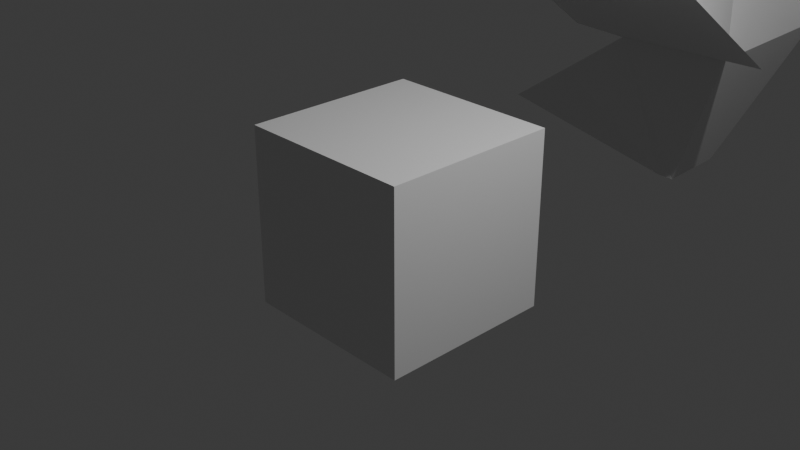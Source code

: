 # Source: weird_totem.blend  (saved by Blender 4.3.34; exported with 4.5.12 LTS)
import bpy
from mathutils import Matrix  # noqa: F401  (used for matrix-valued properties, if any)

bpy.ops.wm.read_factory_settings(use_empty=True)
scene = bpy.context.scene
scene.name = 'Scene'

# ---- collections
col_collection = bpy.data.collections.new('Collection'); scene.collection.children.link(col_collection)

# ---- materials (node trees are filled in below, after node groups)
mat_material = bpy.data.materials.new('Material')
mat_material.alpha_threshold = 0.0
mat_material.roughness = 0.5
mat_material.line_color = (0.0, 0.0, 0.0, 1.0)

# ---- material node trees
mat_material.use_nodes = True; mat_material.node_tree.nodes.clear()
_N = mat_material.node_tree.nodes; _L = mat_material.node_tree.links
n0 = _N.new('ShaderNodeOutputMaterial'); n0.name = 'Material Output'; n0.location = (300, 300)
n1 = _N.new('ShaderNodeBsdfPrincipled'); n1.name = 'Principled BSDF'; n1.location = (10, 300)
n1.inputs[3].default_value = 1.45
_L.new(n1.outputs[0], n0.inputs[0])
n0.is_active_output = True

# ---- world
world_world = bpy.data.worlds.new('World'); scene.world = world_world
world_world.use_nodes = True; world_world.node_tree.nodes.clear()
_N = world_world.node_tree.nodes; _L = world_world.node_tree.links
n0 = _N.new('ShaderNodeOutputWorld'); n0.name = 'World Output'; n0.location = (300, 300)
n1 = _N.new('ShaderNodeBackground'); n1.name = 'Background'; n1.location = (10, 300)
n1.inputs[0].default_value = (0.05088, 0.05088, 0.05088, 1.0)
_L.new(n1.outputs[0], n0.inputs[0])
n0.is_active_output = True
world_world.color = (0.05088, 0.05088, 0.05088)
world_world.sun_shadow_jitter_overblur = 0.0

# ---- cameras
cam_camera = bpy.data.cameras.new('Camera')
cam_camera.clip_end = 100.0
cam_camera.ortho_scale = 7.314

# ---- lights
light_light = bpy.data.lights.new('Light', 'POINT')
light_light.energy = 1000.0
light_light.shadow_soft_size = 0.1

# ---- meshes
me_cube = bpy.data.meshes.new('Cube')
me_cube.from_pydata([(1.0, 6.216, 1.03), (0.09953, 5.723, -0.9857), (1.0, 4.217, 0.9698), (0.09953, 4.831, -1.013), (-0.8658, 5.645, 0.7308), (-0.09953, 5.723, -0.9857), (-0.8658, 4.806, 0.7055), (-0.09953, 4.831, -1.013), (1.0, 4.187, 1.957), (-1.651, 4.19, 1.887), (0.997, 6.174, 2.027), (-1.647, 6.2, 1.941), (1.0, 4.177, 2.318), (-1.0, 4.177, 2.318), (1.0, 6.176, 2.378), (-1.0, 6.176, 2.378), (1.765, 4.159, 2.893), (-0.2348, 4.159, 2.893), (1.765, 6.158, 2.953), (-0.2348, 6.158, 2.953), (0.4121, 4.734, 3.335), (-0.4121, 4.734, 3.335), (0.4121, 5.558, 3.359), (-0.4121, 5.558, 3.359), (-1.373, 6.216, 0.888), (1.559, 6.537, 1.11), (-1.555, 7.175, 1.954), (1.374, 7.487, 2.218), (1.617, 3.911, 1.074), (-1.345, 4.454, 0.8625), (1.345, 2.8, 2.029), (-1.617, 3.343, 1.818), (-2.855, 5.415, -0.6683), (-2.855, 5.12, -0.6772), (-1.986, 5.11, -0.06189), (-1.986, 5.387, -0.05352), (0.8072, 4.339, 3.545), (-0.8072, 4.339, 3.545), (0.8072, 5.953, 3.594), (-0.8072, 5.953, 3.594), (2.42, 4.339, 3.545), (0.806, 4.339, 3.545), (2.42, 5.953, 3.594), (0.806, 5.953, 3.594), (-0.01589, 5.126, 3.727), (-0.01589, 5.156, 3.728), (0.01472, 5.126, 3.727), (0.01472, 5.156, 3.728), (0.8072, 5.954, 3.538), (0.8072, 4.341, 3.49), (2.42, 5.954, 3.538), (2.42, 4.341, 3.49), (-1.0, -1.0, -1.0), (-1.0, -1.0, 1.0), (-1.0, 1.0, -1.0), (-1.0, 1.0, 1.0), (1.0, -1.0, -1.0), (1.0, -1.0, 1.0), (1.0, 1.0, -1.0), (1.0, 1.0, 1.0)], [], [(0, 4, 24, 25), (3, 2, 6, 7), (5, 7, 33, 32), (5, 1, 3, 7), (1, 0, 2, 3), (5, 4, 0, 1), (9, 8, 12, 13), (9, 6, 29, 31), (4, 6, 9, 11), (2, 0, 10, 8), (14, 15, 19, 18), (10, 11, 15, 14), (8, 10, 14, 12), (11, 9, 13, 15), (19, 17, 21, 23), (12, 14, 18, 16), (15, 13, 17, 19), (13, 12, 16, 17), (20, 22, 38, 36), (17, 16, 20, 21), (18, 19, 23, 22), (16, 18, 22, 20), (25, 24, 26, 27), (10, 0, 25, 27), (11, 10, 27, 26), (4, 11, 26, 24), (29, 28, 30, 31), (6, 2, 28, 29), (2, 8, 30, 28), (8, 9, 31, 30), (33, 34, 35, 32), (6, 4, 35, 34), (4, 5, 32, 35), (7, 6, 34, 33), (39, 37, 44, 45), (23, 21, 37, 39), (21, 20, 36, 37), (22, 23, 39, 38), (42, 43, 41, 40), (37, 36, 40, 41), (38, 39, 43, 42), (38, 42, 50, 48), (45, 44, 46, 47), (43, 39, 45, 47), (37, 41, 46, 44), (41, 43, 47, 46), (49, 48, 50, 51), (42, 40, 51, 50), (40, 36, 49, 51), (36, 38, 48, 49), (52, 53, 55, 54), (54, 55, 59, 58), (58, 59, 57, 56), (56, 57, 53, 52), (54, 58, 56, 52), (59, 55, 53, 57)])
_uv = me_cube.uv_layers.new(name='UVMap')
_uv.uv.foreach_set('vector', [0.625, 0.5, 0.625, 0.25, 0.625, 0.25, 0.625, 0.5, 0.375, 0.75, 0.625, 0.75, 0.625, 1.0, 0.375, 1.0, 0.125, 0.5, 0.125, 0.75, 0.125, 0.75, 0.125, 0.5, 0.125, 0.5, 0.375, 0.5, 0.375, 0.75, 0.125, 0.75, 0.375, 0.5, 0.625, 0.5, 0.625, 0.75, 0.375, 0.75, 0.375, 0.25, 0.625, 0.25, 0.625, 0.5, 0.375, 0.5, 0.625, 1.0, 0.625, 0.75, 0.625, 0.75, 0.625, 1.0, 0.625, 0.0, 0.625, 0.0, 0.625, 0.0, 0.625, 0.0, 0.625, 0.25, 0.625, 0.0, 0.625, 0.0, 0.625, 0.25, 0.625, 0.75, 0.625, 0.5, 0.625, 0.5, 0.625, 0.75, 0.625, 0.5, 0.625, 0.25, 0.625, 0.25, 0.625, 0.5, 0.625, 0.5, 0.625, 0.25, 0.625, 0.25, 0.625, 0.5, 0.625, 0.75, 0.625, 0.5, 0.625, 0.5, 0.625, 0.75, 0.625, 0.25, 0.625, 0.0, 0.625, 0.0, 0.625, 0.25, 0.625, 0.25, 0.625, 0.0, 0.625, 0.0, 0.625, 0.25, 0.625, 0.75, 0.625, 0.5, 0.625, 0.5, 0.625, 0.75, 0.625, 0.25, 0.625, 0.0, 0.625, 0.0, 0.625, 0.25, 0.625, 1.0, 0.625, 0.75, 0.625, 0.75, 0.625, 1.0, 0.625, 0.75, 0.625, 0.5, 0.625, 0.5, 0.625, 0.75, 0.625, 1.0, 0.625, 0.75, 0.625, 0.75, 0.625, 1.0, 0.625, 0.5, 0.625, 0.25, 0.625, 0.25, 0.625, 0.5, 0.625, 0.75, 0.625, 0.5, 0.625, 0.5, 0.625, 0.75, 0.625, 0.5, 0.625, 0.25, 0.625, 0.25, 0.625, 0.5, 0.625, 0.5, 0.625, 0.5, 0.625, 0.5, 0.625, 0.5, 0.625, 0.25, 0.625, 0.5, 0.625, 0.5, 0.625, 0.25, 0.625, 0.25, 0.625, 0.25, 0.625, 0.25, 0.625, 0.25, 0.625, 1.0, 0.625, 0.75, 0.625, 0.75, 0.625, 1.0, 0.625, 1.0, 0.625, 0.75, 0.625, 0.75, 0.625, 1.0, 0.625, 0.75, 0.625, 0.75, 0.625, 0.75, 0.625, 0.75, 0.625, 0.75, 0.625, 1.0, 0.625, 1.0, 0.625, 0.75, 0.375, 0.0, 0.625, 0.0, 0.625, 0.25, 0.375, 0.25, 0.625, 0.0, 0.625, 0.25, 0.625, 0.25, 0.625, 0.0, 0.625, 0.25, 0.375, 0.25, 0.375, 0.25, 0.625, 0.25, 0.375, 1.0, 0.625, 1.0, 0.625, 1.0, 0.375, 1.0, 0.625, 0.25, 0.625, 0.0, 0.625, 0.0, 0.625, 0.25, 0.625, 0.25, 0.625, 0.0, 0.625, 0.0, 0.625, 0.25, 0.625, 1.0, 0.625, 0.75, 0.625, 0.75, 0.625, 1.0, 0.625, 0.5, 0.625, 0.25, 0.625, 0.25, 0.625, 0.5, 0.625, 0.5, 0.875, 0.5, 0.875, 0.75, 0.625, 0.75, 0.625, 1.0, 0.625, 0.75, 0.625, 0.75, 0.625, 1.0, 0.625, 0.5, 0.625, 0.25, 0.625, 0.25, 0.625, 0.5, 0.625, 0.5, 0.625, 0.5, 0.625, 0.5, 0.625, 0.5, 0.625, 0.25, 0.625, 0.0, 0.625, 0.0, 0.625, 0.25, 0.625, 0.25, 0.625, 0.25, 0.625, 0.25, 0.625, 0.25, 0.625, 1.0, 0.625, 1.0, 0.625, 1.0, 0.625, 1.0, 0.875, 0.75, 0.875, 0.5, 0.875, 0.5, 0.875, 0.75, 0.625, 0.75, 0.625, 0.5, 0.625, 0.5, 0.625, 0.75, 0.625, 0.5, 0.625, 0.75, 0.625, 0.75, 0.625, 0.5, 0.625, 0.75, 0.625, 0.75, 0.625, 0.75, 0.625, 0.75, 0.625, 0.75, 0.625, 0.5, 0.625, 0.5, 0.625, 0.75, 0.375, 0.0, 0.625, 0.0, 0.625, 0.25, 0.375, 0.25, 0.375, 0.25, 0.625, 0.25, 0.625, 0.5, 0.375, 0.5, 0.375, 0.5, 0.625, 0.5, 0.625, 0.75, 0.375, 0.75, 0.375, 0.75, 0.625, 0.75, 0.625, 1.0, 0.375, 1.0, 0.125, 0.5, 0.375, 0.5, 0.375, 0.75, 0.125, 0.75, 0.625, 0.5, 0.875, 0.5, 0.875, 0.75, 0.625, 0.75])
me_cube.materials.append(mat_material)
me_cube.use_mirror_vertex_groups = False
me_cube.update()

# ---- objects
ob_cube = bpy.data.objects.new('Cube', me_cube)
ob_light = bpy.data.objects.new('Light', light_light)
ob_camera = bpy.data.objects.new('Camera', cam_camera)

# ---- transforms, parenting, visibility, modifiers, constraints
ob_cube.location = (0.0, 0.0, 0.0)
ob_cube.lock_rotations_4d = False
ob_cube.empty_display_type = 'ARROWS'
ob_cube.lineart.crease_threshold = 0.0
ob_light.location = (4.076, 1.005, 5.904)
ob_light.rotation_euler = (0.6503, 0.05522, 1.866)
ob_light.lock_rotations_4d = False
ob_light.empty_display_type = 'ARROWS'
ob_light.color = (0.0, 0.0, 0.0, 0.0)
ob_light.lineart.crease_threshold = 0.0
ob_camera.location = (7.359, -6.926, 4.958)
ob_camera.rotation_euler = (1.109, 0.0, 0.8149)
ob_camera.lock_rotations_4d = False
ob_camera.empty_display_type = 'ARROWS'
ob_camera.color = (0.0, 0.0, 0.0, 0.0)
ob_camera.display_type = 'WIRE'
ob_camera.lineart.crease_threshold = 0.0

# ---- collection membership
col_collection.objects.link(ob_cube)
col_collection.objects.link(ob_light)
col_collection.objects.link(ob_camera)

# ---- scene / render settings (as saved in the file)
scene.camera = ob_camera
scene.frame_start = 1; scene.frame_end = 250; scene.frame_set(1)
scene.render.engine = 'BLENDER_EEVEE_NEXT'
bpy.context.view_layer.update()
